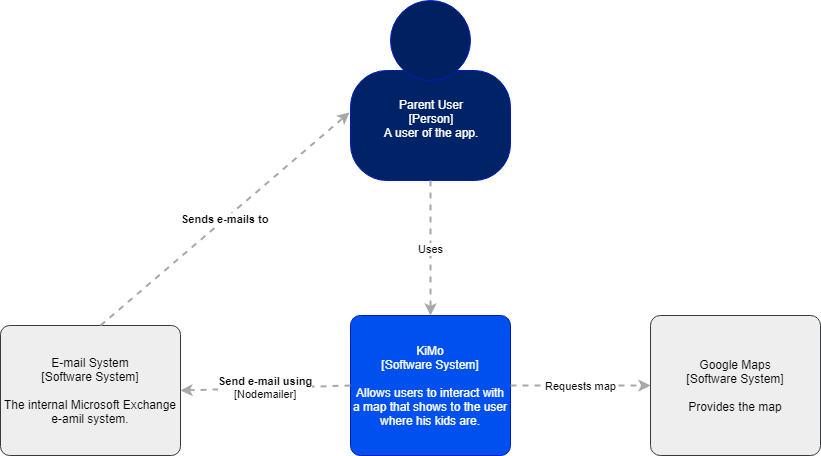

The diagram above was exported from draw.io. Its source (the exported page's mxGraphModel, read from the mxfile embedded in the PNG):
<mxGraphModel dx="840" dy="435" grid="1" gridSize="10" guides="1" tooltips="1" connect="1" arrows="1" fold="1" page="1" pageScale="1" pageWidth="1169" pageHeight="826" background="#ffffff" math="0" shadow="0">
  <root>
    <mxCell id="0" />
    <mxCell id="1" parent="0" />
    <mxCell id="Tq-HboiVPrn6JE2eeq4I-41" value="" style="group;rounded=0;labelBackgroundColor=none;fillColor=#ffffff;fontColor=#000000;align=center;html=1;" parent="1" vertex="1" connectable="0">
      <mxGeometry x="420" y="195" width="160" height="180" as="geometry" />
      <C4Person as="c4" />
    </mxCell>
    <object label="Parent User&lt;br&gt;&lt;div&gt;[Person]&lt;/div&gt;&lt;div&gt;A user of the app.&lt;br&gt;&lt;/div&gt;&lt;div&gt;&lt;br&gt;&lt;/div&gt;" placeholders="1" c4Name="name" c4Type="body" c4Description="Beschreibung" id="Tq-HboiVPrn6JE2eeq4I-42">
      <mxCell style="rounded=1;whiteSpace=wrap;html=1;labelBackgroundColor=none;fillColor=#002266;fontColor=#ffffff;align=center;arcSize=33;strokeColor=#001DBC;" parent="Tq-HboiVPrn6JE2eeq4I-41" vertex="1">
        <mxGeometry y="70" width="160" height="110" as="geometry" />
        <C4Person as="c4" />
      </mxCell>
    </object>
    <mxCell id="Tq-HboiVPrn6JE2eeq4I-43" value="" style="ellipse;whiteSpace=wrap;html=1;aspect=fixed;rounded=0;labelBackgroundColor=none;fillColor=#002061;fontSize=12;fontColor=#ffffff;align=center;strokeColor=#001DBC;" parent="Tq-HboiVPrn6JE2eeq4I-41" vertex="1">
      <mxGeometry x="40" width="80" height="80" as="geometry" />
      <C4Person as="c4" />
    </mxCell>
    <object label="&lt;span&gt;KiMo&lt;br&gt;[Software System]&lt;/span&gt;&lt;br&gt;&lt;div&gt;&lt;br&gt;&lt;/div&gt;&lt;div&gt;Allows users to interact with a map that shows to the user where his kids are.&lt;br&gt;&lt;/div&gt;" placeholders="1" c4Name="name" c4Type="SoftwareSystem" c4Description="Beschreibung" id="Tq-HboiVPrn6JE2eeq4I-45">
      <mxCell style="rounded=1;whiteSpace=wrap;html=1;labelBackgroundColor=none;fillColor=#0050ef;fontColor=#ffffff;align=center;arcSize=7;strokeColor=#001DBC;" parent="1" vertex="1">
        <mxGeometry x="420" y="510" width="160" height="140" as="geometry" />
        <C4SoftwareSystem as="c4" />
      </mxCell>
    </object>
    <object label="Uses" c4Type="Relationship" c4Description="Beschreibung" c4Technology="technology" id="Tq-HboiVPrn6JE2eeq4I-48">
      <mxCell style="edgeStyle=none;rounded=0;html=1;jettySize=auto;orthogonalLoop=1;strokeColor=#A8A8A8;strokeWidth=2;fontColor=#000000;jumpStyle=none;dashed=1;" parent="1" source="Tq-HboiVPrn6JE2eeq4I-42" target="Tq-HboiVPrn6JE2eeq4I-45" edge="1">
        <mxGeometry width="160" relative="1" as="geometry">
          <mxPoint x="430" y="350" as="sourcePoint" />
          <mxPoint x="590" y="350" as="targetPoint" />
        </mxGeometry>
        <C4Relationship as="c4" />
      </mxCell>
    </object>
    <object label="Google Maps&lt;br&gt;&lt;div&gt;[Software System]&lt;/div&gt;&lt;div&gt;&lt;br&gt;&lt;/div&gt;&lt;div&gt;Provides the map&lt;br&gt;&lt;/div&gt;" placeholders="1" c4Name="name" c4Type="SoftwareSystem" c4Description="Beschreibung" id="Tq-HboiVPrn6JE2eeq4I-50">
      <mxCell style="rounded=1;whiteSpace=wrap;html=1;labelBackgroundColor=none;fillColor=#eeeeee;align=center;arcSize=7;strokeColor=#36393d;" parent="1" vertex="1">
        <mxGeometry x="720" y="510" width="170" height="140" as="geometry" />
        <C4SoftwareSystem as="c4" />
      </mxCell>
    </object>
    <object label="&lt;div style=&quot;text-align: left&quot;&gt;&lt;div style=&quot;text-align: center&quot;&gt;Requests map&lt;br&gt;&lt;/div&gt;&lt;/div&gt;" c4Type="Relationship" c4Description="Beschreibung" c4Technology="technology" id="Tq-HboiVPrn6JE2eeq4I-52">
      <mxCell style="edgeStyle=none;rounded=0;html=1;entryX=0;entryY=0.5;jettySize=auto;orthogonalLoop=1;strokeColor=#A8A8A8;strokeWidth=2;fontColor=#000000;jumpStyle=none;dashed=1;entryDx=0;entryDy=0;" parent="1" source="Tq-HboiVPrn6JE2eeq4I-45" target="Tq-HboiVPrn6JE2eeq4I-50" edge="1">
        <mxGeometry width="160" relative="1" as="geometry">
          <mxPoint x="580" y="580" as="sourcePoint" />
          <mxPoint x="740" y="580" as="targetPoint" />
        </mxGeometry>
        <C4Relationship as="c4" />
      </mxCell>
    </object>
    <object label="&lt;span&gt;E-mail System&lt;br&gt;[Software System]&lt;/span&gt;&lt;br&gt;&lt;div&gt;&lt;br&gt;&lt;/div&gt;&lt;div&gt;The internal Microsoft Exchange e-amil system.&lt;/div&gt;" placeholders="1" c4Name="name" c4Type="SoftwareSystem" c4Description="Beschreibung" id="MGmfLGfVM5iNHBpjkEby-1">
      <mxCell style="rounded=1;whiteSpace=wrap;html=1;labelBackgroundColor=none;fillColor=#eeeeee;align=center;arcSize=7;strokeColor=#36393d;" parent="1" vertex="1">
        <mxGeometry x="70" y="520" width="180" height="130" as="geometry" />
        <C4SoftwareSystem as="c4" />
      </mxCell>
    </object>
    <object label="&lt;div style=&quot;text-align: left&quot;&gt;&lt;div style=&quot;text-align: center&quot;&gt;&lt;b&gt;Send e-mail using&lt;/b&gt;&lt;/div&gt;&lt;div style=&quot;text-align: center&quot;&gt;[N&lt;span&gt;odemailer&lt;/span&gt;]&lt;/div&gt;&lt;/div&gt;" c4Type="Relationship" c4Description="Beschreibung" c4Technology="technology" id="MGmfLGfVM5iNHBpjkEby-2">
      <mxCell style="edgeStyle=none;rounded=0;html=1;jettySize=auto;orthogonalLoop=1;strokeColor=#A8A8A8;strokeWidth=2;fontColor=#000000;jumpStyle=none;dashed=1;exitX=0;exitY=0.5;exitDx=0;exitDy=0;entryX=1;entryY=0.5;entryDx=0;entryDy=0;" parent="1" source="Tq-HboiVPrn6JE2eeq4I-45" target="MGmfLGfVM5iNHBpjkEby-1" edge="1">
        <mxGeometry width="160" relative="1" as="geometry">
          <mxPoint x="260" y="570" as="sourcePoint" />
          <mxPoint x="340" y="590" as="targetPoint" />
        </mxGeometry>
        <C4Relationship as="c4" />
      </mxCell>
    </object>
    <object label="&lt;div style=&quot;text-align: left&quot;&gt;&lt;div style=&quot;text-align: center&quot;&gt;&lt;b&gt;Sends e-mails to&lt;/b&gt;&lt;/div&gt;&lt;/div&gt;" c4Type="Relationship" c4Description="Beschreibung" c4Technology="technology" id="MGmfLGfVM5iNHBpjkEby-3">
      <mxCell style="edgeStyle=none;rounded=0;html=1;entryX=-0.006;entryY=0.382;jettySize=auto;orthogonalLoop=1;strokeColor=#A8A8A8;strokeWidth=2;fontColor=#000000;jumpStyle=none;dashed=1;exitX=0.556;exitY=0;exitDx=0;exitDy=0;exitPerimeter=0;entryDx=0;entryDy=0;entryPerimeter=0;" parent="1" source="MGmfLGfVM5iNHBpjkEby-1" target="Tq-HboiVPrn6JE2eeq4I-42" edge="1">
        <mxGeometry width="160" relative="1" as="geometry">
          <mxPoint x="220" y="390" as="sourcePoint" />
          <mxPoint x="380" y="390" as="targetPoint" />
        </mxGeometry>
        <C4Relationship as="c4" />
      </mxCell>
    </object>
  </root>
</mxGraphModel>